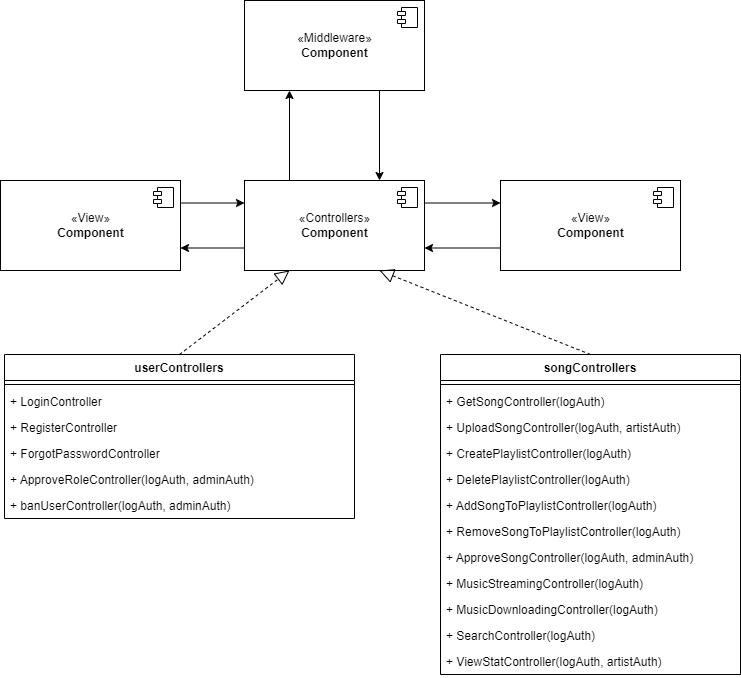

The diagram above was exported from draw.io. Its source (the exported page's mxGraphModel, read from the mxfile embedded in the PNG):
<mxGraphModel dx="5073" dy="896" grid="1" gridSize="10" guides="1" tooltips="1" connect="1" arrows="1" fold="1" page="1" pageScale="1" pageWidth="850" pageHeight="1100" math="0" shadow="0">
  <root>
    <mxCell id="0" />
    <mxCell id="1" parent="0" />
    <mxCell id="2" value="userControllers" style="swimlane;fontStyle=1;align=center;verticalAlign=top;childLayout=stackLayout;horizontal=1;startSize=26;horizontalStack=0;resizeParent=1;resizeParentMax=0;resizeLast=0;collapsible=1;marginBottom=0;sketch=0;" vertex="1" parent="1">
      <mxGeometry x="-736" y="3664" width="350" height="164" as="geometry" />
    </mxCell>
    <mxCell id="3" value="" style="line;strokeWidth=1;fillColor=none;align=left;verticalAlign=middle;spacingTop=-1;spacingLeft=3;spacingRight=3;rotatable=0;labelPosition=right;points=[];portConstraint=eastwest;sketch=0;" vertex="1" parent="2">
      <mxGeometry y="26" width="350" height="8" as="geometry" />
    </mxCell>
    <mxCell id="4" value="+ LoginController" style="text;strokeColor=none;fillColor=none;align=left;verticalAlign=top;spacingLeft=4;spacingRight=4;overflow=hidden;rotatable=0;points=[[0,0.5],[1,0.5]];portConstraint=eastwest;sketch=0;" vertex="1" parent="2">
      <mxGeometry y="34" width="350" height="26" as="geometry" />
    </mxCell>
    <mxCell id="5" value="+ RegisterController" style="text;strokeColor=none;fillColor=none;align=left;verticalAlign=top;spacingLeft=4;spacingRight=4;overflow=hidden;rotatable=0;points=[[0,0.5],[1,0.5]];portConstraint=eastwest;sketch=0;" vertex="1" parent="2">
      <mxGeometry y="60" width="350" height="26" as="geometry" />
    </mxCell>
    <mxCell id="6" value="+ ForgotPasswordController" style="text;strokeColor=none;fillColor=none;align=left;verticalAlign=top;spacingLeft=4;spacingRight=4;overflow=hidden;rotatable=0;points=[[0,0.5],[1,0.5]];portConstraint=eastwest;sketch=0;" vertex="1" parent="2">
      <mxGeometry y="86" width="350" height="26" as="geometry" />
    </mxCell>
    <mxCell id="7" value="+ ApproveRoleController(logAuth, adminAuth)" style="text;strokeColor=none;fillColor=none;align=left;verticalAlign=top;spacingLeft=4;spacingRight=4;overflow=hidden;rotatable=0;points=[[0,0.5],[1,0.5]];portConstraint=eastwest;sketch=0;" vertex="1" parent="2">
      <mxGeometry y="112" width="350" height="26" as="geometry" />
    </mxCell>
    <mxCell id="8" value="+ banUserController(logAuth, adminAuth)" style="text;strokeColor=none;fillColor=none;align=left;verticalAlign=top;spacingLeft=4;spacingRight=4;overflow=hidden;rotatable=0;points=[[0,0.5],[1,0.5]];portConstraint=eastwest;dashed=1;" vertex="1" parent="2">
      <mxGeometry y="138" width="350" height="26" as="geometry" />
    </mxCell>
    <mxCell id="9" value="songControllers" style="swimlane;fontStyle=1;align=center;verticalAlign=top;childLayout=stackLayout;horizontal=1;startSize=26;horizontalStack=0;resizeParent=1;resizeParentMax=0;resizeLast=0;collapsible=1;marginBottom=0;sketch=0;" vertex="1" parent="1">
      <mxGeometry x="-300" y="3664" width="300" height="320" as="geometry" />
    </mxCell>
    <mxCell id="10" value="" style="line;strokeWidth=1;fillColor=none;align=left;verticalAlign=middle;spacingTop=-1;spacingLeft=3;spacingRight=3;rotatable=0;labelPosition=right;points=[];portConstraint=eastwest;sketch=0;" vertex="1" parent="9">
      <mxGeometry y="26" width="300" height="8" as="geometry" />
    </mxCell>
    <mxCell id="11" value="+ GetSongController(logAuth)" style="text;strokeColor=none;fillColor=none;align=left;verticalAlign=top;spacingLeft=4;spacingRight=4;overflow=hidden;rotatable=0;points=[[0,0.5],[1,0.5]];portConstraint=eastwest;sketch=0;" vertex="1" parent="9">
      <mxGeometry y="34" width="300" height="26" as="geometry" />
    </mxCell>
    <mxCell id="12" value="+ UploadSongController(logAuth, artistAuth)" style="text;strokeColor=none;fillColor=none;align=left;verticalAlign=top;spacingLeft=4;spacingRight=4;overflow=hidden;rotatable=0;points=[[0,0.5],[1,0.5]];portConstraint=eastwest;sketch=0;" vertex="1" parent="9">
      <mxGeometry y="60" width="300" height="26" as="geometry" />
    </mxCell>
    <mxCell id="13" value="+ CreatePlaylistController(logAuth)" style="text;strokeColor=none;fillColor=none;align=left;verticalAlign=top;spacingLeft=4;spacingRight=4;overflow=hidden;rotatable=0;points=[[0,0.5],[1,0.5]];portConstraint=eastwest;sketch=0;" vertex="1" parent="9">
      <mxGeometry y="86" width="300" height="26" as="geometry" />
    </mxCell>
    <mxCell id="14" value="+ DeletePlaylistController(logAuth)" style="text;strokeColor=none;fillColor=none;align=left;verticalAlign=top;spacingLeft=4;spacingRight=4;overflow=hidden;rotatable=0;points=[[0,0.5],[1,0.5]];portConstraint=eastwest;sketch=0;" vertex="1" parent="9">
      <mxGeometry y="112" width="300" height="26" as="geometry" />
    </mxCell>
    <mxCell id="15" value="+ AddSongToPlaylistController(logAuth)" style="text;strokeColor=none;fillColor=none;align=left;verticalAlign=top;spacingLeft=4;spacingRight=4;overflow=hidden;rotatable=0;points=[[0,0.5],[1,0.5]];portConstraint=eastwest;sketch=0;" vertex="1" parent="9">
      <mxGeometry y="138" width="300" height="26" as="geometry" />
    </mxCell>
    <mxCell id="16" value="+ RemoveSongToPlaylistController(logAuth)" style="text;strokeColor=none;fillColor=none;align=left;verticalAlign=top;spacingLeft=4;spacingRight=4;overflow=hidden;rotatable=0;points=[[0,0.5],[1,0.5]];portConstraint=eastwest;sketch=0;" vertex="1" parent="9">
      <mxGeometry y="164" width="300" height="26" as="geometry" />
    </mxCell>
    <mxCell id="17" value="+ ApproveSongController(logAuth, adminAuth)" style="text;strokeColor=none;fillColor=none;align=left;verticalAlign=top;spacingLeft=4;spacingRight=4;overflow=hidden;rotatable=0;points=[[0,0.5],[1,0.5]];portConstraint=eastwest;sketch=0;" vertex="1" parent="9">
      <mxGeometry y="190" width="300" height="26" as="geometry" />
    </mxCell>
    <mxCell id="18" value="+ MusicStreamingController(logAuth)" style="text;strokeColor=none;fillColor=none;align=left;verticalAlign=top;spacingLeft=4;spacingRight=4;overflow=hidden;rotatable=0;points=[[0,0.5],[1,0.5]];portConstraint=eastwest;sketch=0;" vertex="1" parent="9">
      <mxGeometry y="216" width="300" height="26" as="geometry" />
    </mxCell>
    <mxCell id="19" value="+ MusicDownloadingController(logAuth)" style="text;strokeColor=none;fillColor=none;align=left;verticalAlign=top;spacingLeft=4;spacingRight=4;overflow=hidden;rotatable=0;points=[[0,0.5],[1,0.5]];portConstraint=eastwest;sketch=0;" vertex="1" parent="9">
      <mxGeometry y="242" width="300" height="26" as="geometry" />
    </mxCell>
    <mxCell id="20" value="+ SearchController(logAuth)" style="text;strokeColor=none;fillColor=none;align=left;verticalAlign=top;spacingLeft=4;spacingRight=4;overflow=hidden;rotatable=0;points=[[0,0.5],[1,0.5]];portConstraint=eastwest;sketch=0;" vertex="1" parent="9">
      <mxGeometry y="268" width="300" height="26" as="geometry" />
    </mxCell>
    <mxCell id="21" value="+ ViewStatController(logAuth, artistAuth)" style="text;strokeColor=none;fillColor=none;align=left;verticalAlign=top;spacingLeft=4;spacingRight=4;overflow=hidden;rotatable=0;points=[[0,0.5],[1,0.5]];portConstraint=eastwest;sketch=0;" vertex="1" parent="9">
      <mxGeometry y="294" width="300" height="26" as="geometry" />
    </mxCell>
    <mxCell id="22" value="«Controllers»&lt;br&gt;&lt;b&gt;Component&lt;/b&gt;" style="html=1;dropTarget=0;sketch=0;" vertex="1" parent="1">
      <mxGeometry x="-496" y="3490" width="180" height="90" as="geometry" />
    </mxCell>
    <mxCell id="23" value="" style="shape=module;jettyWidth=8;jettyHeight=4;sketch=0;" vertex="1" parent="22">
      <mxGeometry x="1" width="20" height="20" relative="1" as="geometry">
        <mxPoint x="-27" y="7" as="offset" />
      </mxGeometry>
    </mxCell>
    <mxCell id="24" value="«Middleware»&lt;br&gt;&lt;b&gt;Component&lt;/b&gt;" style="html=1;dropTarget=0;sketch=0;" vertex="1" parent="1">
      <mxGeometry x="-496" y="3310" width="180" height="90" as="geometry" />
    </mxCell>
    <mxCell id="25" value="" style="shape=module;jettyWidth=8;jettyHeight=4;sketch=0;" vertex="1" parent="24">
      <mxGeometry x="1" width="20" height="20" relative="1" as="geometry">
        <mxPoint x="-27" y="7" as="offset" />
      </mxGeometry>
    </mxCell>
    <mxCell id="26" value="" style="endArrow=block;dashed=1;endFill=0;endSize=12;html=1;rounded=0;exitX=0.5;exitY=0;exitDx=0;exitDy=0;entryX=0.25;entryY=1;entryDx=0;entryDy=0;" edge="1" source="2" target="22" parent="1">
      <mxGeometry width="160" relative="1" as="geometry">
        <mxPoint x="-556" y="3600" as="sourcePoint" />
        <mxPoint x="-396" y="3600" as="targetPoint" />
      </mxGeometry>
    </mxCell>
    <mxCell id="27" value="" style="endArrow=block;dashed=1;endFill=0;endSize=12;html=1;rounded=0;exitX=0.5;exitY=0;exitDx=0;exitDy=0;entryX=0.75;entryY=1;entryDx=0;entryDy=0;" edge="1" source="9" target="22" parent="1">
      <mxGeometry width="160" relative="1" as="geometry">
        <mxPoint x="-226" y="3590" as="sourcePoint" />
        <mxPoint x="-66" y="3590" as="targetPoint" />
      </mxGeometry>
    </mxCell>
    <mxCell id="28" value="" style="endArrow=classic;html=1;rounded=0;exitX=0.25;exitY=0;exitDx=0;exitDy=0;entryX=0.25;entryY=1;entryDx=0;entryDy=0;" edge="1" source="22" target="24" parent="1">
      <mxGeometry width="50" height="50" relative="1" as="geometry">
        <mxPoint x="-440" y="3480" as="sourcePoint" />
        <mxPoint x="-390" y="3430" as="targetPoint" />
      </mxGeometry>
    </mxCell>
    <mxCell id="29" value="" style="endArrow=classic;html=1;rounded=0;exitX=0.75;exitY=1;exitDx=0;exitDy=0;entryX=0.75;entryY=0;entryDx=0;entryDy=0;" edge="1" source="24" target="22" parent="1">
      <mxGeometry width="50" height="50" relative="1" as="geometry">
        <mxPoint x="-400" y="3500" as="sourcePoint" />
        <mxPoint x="-350" y="3450" as="targetPoint" />
      </mxGeometry>
    </mxCell>
    <mxCell id="30" value="«View»&lt;br&gt;&lt;b&gt;Component&lt;/b&gt;" style="html=1;dropTarget=0;sketch=0;" vertex="1" parent="1">
      <mxGeometry x="-740" y="3490" width="180" height="90" as="geometry" />
    </mxCell>
    <mxCell id="31" value="" style="shape=module;jettyWidth=8;jettyHeight=4;sketch=0;" vertex="1" parent="30">
      <mxGeometry x="1" width="20" height="20" relative="1" as="geometry">
        <mxPoint x="-27" y="7" as="offset" />
      </mxGeometry>
    </mxCell>
    <mxCell id="32" value="«View»&lt;br&gt;&lt;b&gt;Component&lt;/b&gt;" style="html=1;dropTarget=0;sketch=0;" vertex="1" parent="1">
      <mxGeometry x="-240" y="3490" width="180" height="90" as="geometry" />
    </mxCell>
    <mxCell id="33" value="" style="shape=module;jettyWidth=8;jettyHeight=4;sketch=0;" vertex="1" parent="32">
      <mxGeometry x="1" width="20" height="20" relative="1" as="geometry">
        <mxPoint x="-27" y="7" as="offset" />
      </mxGeometry>
    </mxCell>
    <mxCell id="34" value="" style="endArrow=classic;html=1;rounded=0;exitX=1;exitY=0.25;exitDx=0;exitDy=0;entryX=0;entryY=0.25;entryDx=0;entryDy=0;" edge="1" source="30" target="22" parent="1">
      <mxGeometry width="50" height="50" relative="1" as="geometry">
        <mxPoint x="-540" y="3500" as="sourcePoint" />
        <mxPoint x="-490" y="3450" as="targetPoint" />
      </mxGeometry>
    </mxCell>
    <mxCell id="35" value="" style="endArrow=classic;html=1;rounded=0;exitX=0;exitY=0.75;exitDx=0;exitDy=0;entryX=1;entryY=0.75;entryDx=0;entryDy=0;" edge="1" source="22" target="30" parent="1">
      <mxGeometry width="50" height="50" relative="1" as="geometry">
        <mxPoint x="-570" y="3450" as="sourcePoint" />
        <mxPoint x="-520" y="3400" as="targetPoint" />
      </mxGeometry>
    </mxCell>
    <mxCell id="36" value="" style="endArrow=classic;html=1;rounded=0;exitX=1;exitY=0.25;exitDx=0;exitDy=0;entryX=0;entryY=0.25;entryDx=0;entryDy=0;" edge="1" source="22" target="32" parent="1">
      <mxGeometry width="50" height="50" relative="1" as="geometry">
        <mxPoint x="-220" y="3480" as="sourcePoint" />
        <mxPoint x="-170" y="3430" as="targetPoint" />
      </mxGeometry>
    </mxCell>
    <mxCell id="37" value="" style="endArrow=classic;html=1;rounded=0;exitX=0;exitY=0.75;exitDx=0;exitDy=0;entryX=1;entryY=0.75;entryDx=0;entryDy=0;" edge="1" source="32" target="22" parent="1">
      <mxGeometry width="50" height="50" relative="1" as="geometry">
        <mxPoint x="-280" y="3470" as="sourcePoint" />
        <mxPoint x="-230" y="3420" as="targetPoint" />
      </mxGeometry>
    </mxCell>
  </root>
</mxGraphModel>